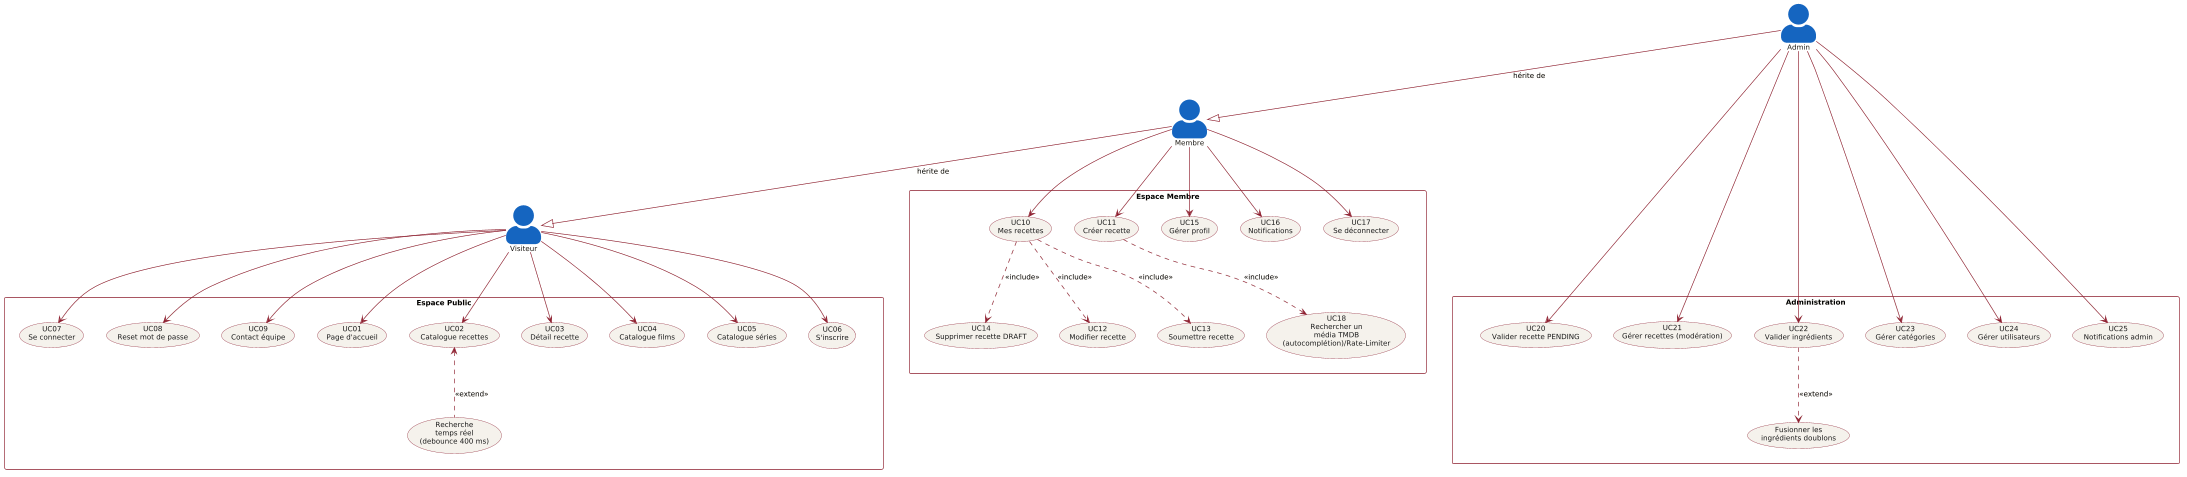

The diagram above was rendered by PlantUML. Its source (embedded in the PNG):
@startuml
'-----------------------------------------------------------------------------
' Diagramme Use Cases unifié — Ciné Délices
' Format VERTICAL : packages empilés du haut vers le bas
' Pour intégration en page portrait
'-----------------------------------------------------------------------------

' En PlantUML, "left to right direction" donne paradoxalement des packages plus
' empilés en hauteur que "top to bottom" (les UC se mettent côte à côte plutôt
' qu'en colonne dans chaque package)
scale 2100*2970


skinparam shadowing false
skinparam packageStyle rectangle
skinparam actorStyle awesome
skinparam defaultFontName Arial
skinparam defaultFontSize 11
skinparam dpi 100

' Charte graphique Ciné Délices
skinparam usecase {
  BackgroundColor #F5F2EC
  BorderColor #8E1F2F
  FontColor #1A1A1A
  ArrowColor #8E1F2F
}
skinparam actor {
  BackgroundColor #1565C0
  BorderColor #1565C0
  FontColor #1A1A1A
}
skinparam package {
  BackgroundColor #FAFAFA
  BorderColor #8E1F2F
  FontColor #8E1F2F
  FontStyle bold
  FontSize 13
}

' === ACTEURS — empilés verticalement à gauche ===
:Visiteur: as V
:Membre: as M
:Admin: as A

' Héritage entre acteurs
M --|> V : hérite de
A --|> M : hérite de

' === PACKAGE 1 : ESPACE PUBLIC ===
package "Espace Public" as P1 {
  usecase "UC01\nPage d'accueil" as UC01
  usecase "UC02\nCatalogue recettes" as UC02
  usecase "UC03\nDétail recette" as UC03
  usecase "UC04\nCatalogue films" as UC04
  usecase "UC05\nCatalogue séries" as UC05
  usecase "UC06\nS'inscrire" as UC06
  usecase "UC07\nSe connecter" as UC07
  usecase "UC08\nReset mot de passe" as UC08
  usecase "UC09\nContact équipe" as UC09

  usecase "Recherche\ntemps réel\n(debounce 400 ms)" as EXT_SEARCH


}
 UC02 <.. EXT_SEARCH : <<extend>>

' === PACKAGE 2 : ESPACE MEMBRE ===
package "Espace Membre" as P2 {
  usecase "UC10\nMes recettes" as UC10
  usecase "UC11\nCréer recette" as UC11
  usecase "UC12\nModifier recette" as UC12
  usecase "UC13\nSoumettre recette" as UC13
  usecase "UC14\nSupprimer recette DRAFT" as UC14
  usecase "UC15\nGérer profil" as UC15
  usecase "UC16\nNotifications" as UC16
  usecase "UC17\nSe déconnecter" as UC17
  usecase "UC18\nRechercher un\nmédia TMDB\n(autocomplétion)/Rate-Limiter" as UC18

}
  UC10 ..> UC12 : <<include>>
  UC10 ..> UC14 : <<include>>
  UC10 ..> UC13 : <<include>>
  UC11 ..> UC18 : <<include>>

' === PACKAGE 3 : ADMINISTRATION ===
package "Administration" as P3 {
  usecase "UC20\nValider recette PENDING" as UC20
  usecase "UC21\nGérer recettes (modération)" as UC21
  usecase "UC22\nValider ingrédients" as UC22
  usecase "Fusionner les\ningrédients doublons" as UC22b
  usecase "UC23\nGérer catégories" as UC23
  usecase "UC24\nGérer utilisateurs" as UC24
  usecase "UC25\nNotifications admin" as UC25
}
UC22 ..> UC22b : <<extend>>


' Liens cachés pour FORCER l'empilement vertical des packages
P1 -[hidden]down- P2
P2 -[hidden]down- P3

' === LIENS ACTEURS → UC ===
V --> UC01
V --> UC02
V --> UC03
V --> UC04
V --> UC05
V --> UC06
V --> UC07
V --> UC08
V --> UC09

M --> UC10
M --> UC11
M --> UC15
M --> UC16
M --> UC17


A --> UC20
A --> UC21
A --> UC22
A --> UC23
A --> UC24
A --> UC25
@enduml